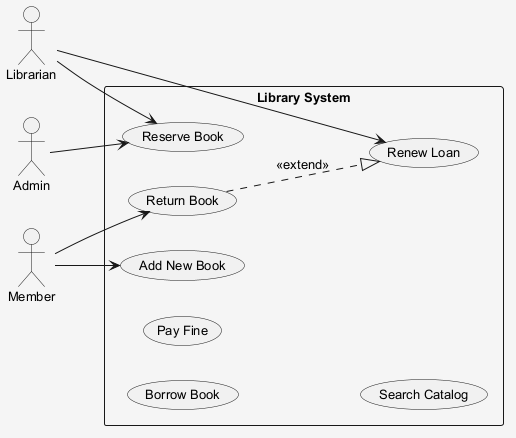

The diagram above was rendered by PlantUML. Its source (embedded in the PNG):
@startuml
skinparam shadowing false
skinparam backgroundColor #F5F5F5
skinparam defaultFontSize 13
left to right direction
actor "Member" as Member
actor "Admin" as Admin
actor "Librarian" as Librarian
rectangle "Library System" {
  usecase "Return Book" as UC_ReturnBook
  usecase "Borrow Book" as UC_BorrowBook
  usecase "Add New Book" as UC_AddNewBook
  usecase "Reserve Book" as UC_ReserveBook
  usecase "Pay Fine" as UC_PayFine
  usecase "Search Catalog" as UC_SearchCatalog
  usecase "Renew Loan" as UC_RenewLoan
}
Member --> UC_ReturnBook
Member --> UC_AddNewBook
Admin --> UC_ReserveBook
Librarian --> UC_ReserveBook
Librarian --> UC_RenewLoan
UC_ReturnBook ..|> UC_RenewLoan : <<extend>>
@enduml